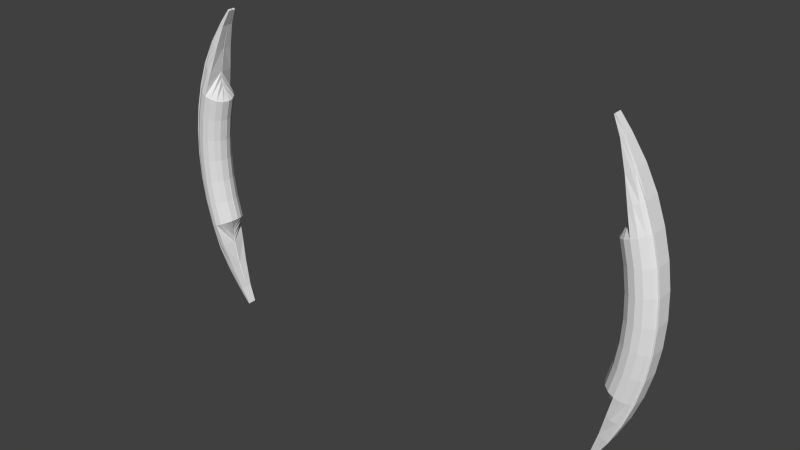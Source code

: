 # Source: main_menu.blend  (saved by Blender 2.70.0; exported with 4.5.12 LTS)
import bpy
from mathutils import Matrix  # noqa: F401  (used for matrix-valued properties, if any)

bpy.ops.wm.read_factory_settings(use_empty=True)
scene = bpy.context.scene
scene.name = 'Scene'

# ---- collections
col_collection_1 = bpy.data.collections.new('Collection 1'); scene.collection.children.link(col_collection_1)

# ---- world
world_world = bpy.data.worlds.new('World'); scene.world = world_world
world_world.color = (0.05088, 0.05088, 0.05088)
world_world.use_sun_shadow = False
world_world.sun_shadow_jitter_overblur = 0.0
world_world.cycles.sampling_method = 'MANUAL'
world_world.cycles.sample_map_resolution = 256

# ---- meshes
me_circle_001 = bpy.data.meshes.new('Circle.001')
me_circle_001.from_pydata([(-2.652, 1.79, 0.05927), (-2.636, 1.778, 0.06483), (-2.794, 1.517, 0.09444), (-2.81, 1.528, 0.0854), (-2.945, 1.247, 0.1), (-2.928, 1.237, 0.1), (-3.037, 0.9407, 0.1), (-3.055, 0.9481, 0.1), (-3.138, 0.6285, 0.1), (-3.118, 0.624, 0.1), (-3.164, 0.3173, 0.1), (-3.184, 0.32, 0.1), (-3.18, -7.55e-09, 0.1), (-3.2, -7.55e-09, 0.1), (-3.077, -1.395e-08, 0.1848), (-3.0, -1.51e-08, 0.2), (-2.923, -1.395e-08, 0.1848), (-2.859, -1.068e-08, 0.1414), (-2.815, -5.778e-09, 0.07654), (-3.141, -1.068e-08, 0.1414), (-2.51, 1.948, 0.006082), (-2.524, 1.963, 1.482e-07), (-2.51, 1.948, 0.04557), (-2.8, 0.0, 0.006082), (-3.126, 0.3124, 0.1414), (-3.062, 0.304, 0.1848), (-2.986, 0.2942, 0.2), (-2.91, 0.2843, 0.1848), (-2.845, 0.276, 0.1414), (-2.802, 0.2704, 0.07654), (-2.787, 0.2684, 0.006082), (-3.08, 0.6153, 0.1414), (-3.017, 0.6008, 0.1848), (-2.943, 0.5837, 0.2), (-2.868, 0.5666, 0.1848), (-2.805, 0.552, 0.1414), (-2.763, 0.5423, 0.07654), (-2.748, 0.5389, 0.006082), (-3.001, 0.9254, 0.1414), (-2.942, 0.9005, 0.1848), (-2.871, 0.8711, 0.2), (-2.8, 0.8417, 0.1848), (-2.74, 0.8167, 0.1414), (-2.7, 0.8001, 0.07654), (-2.686, 0.7942, 0.006082), (-2.895, 1.218, 0.1296), (-2.838, 1.186, 0.1551), (-2.794, 1.148, 0.162), (-2.762, 1.495, 0.106), (-2.709, 1.448, 0.1148), (-2.524, 1.963, 0.04557), (-2.606, 1.754, 0.07125), (-2.741, 0.8918, 0.006082), (-2.652, 1.79, 1.352e-07), (-2.81, 1.528, 1.154e-07), (-2.945, 1.247, 9.413e-08), (-3.055, 0.9481, 7.158e-08), (-3.138, 0.6285, 4.745e-08), (-3.18, -7.061e-16, -7.061e-16), (-3.2, -7.105e-16, -7.105e-16), (-3.184, 0.32, 2.416e-08), (-2.765, 0.9645, 0.006082), (-2.777, 1.063, 0.006082), (-2.772, 1.148, 0.006082), (-2.708, 1.448, 0.006082), (-2.606, 1.754, 0.006082), (-2.509, 1.948, 0.0), (-2.807, 0.0, 0.0), (-2.794, 0.2684, 0.0), (-2.755, 0.5389, 0.0), (-2.693, 0.7942, 0.0), (-2.747, 0.8918, 0.0), (-2.772, 0.9645, 0.0), (-2.784, 1.063, 0.0), (-2.779, 1.148, 0.0), (-2.715, 1.448, 0.0), (-2.605, 1.754, 0.0)], [], [(22, 20, 21, 50), (65, 20, 22, 51), (0, 1, 22, 50), (1, 51, 22), (24, 25, 32, 31), (25, 26, 33, 32), (26, 27, 34, 33), (27, 28, 35, 34), (28, 29, 36, 35), (29, 30, 37, 36), (35, 36, 43, 42), (36, 37, 44, 43), (31, 32, 39, 38), (32, 33, 40, 39), (33, 34, 41, 40), (34, 35, 42, 41), (38, 39, 46, 45), (39, 40, 47, 46), (48, 49, 51), (51, 1, 2, 48), (2, 5, 45, 48), (10, 11, 13, 12), (60, 11, 8, 57), (8, 9, 6, 7), (11, 10, 9, 8), (56, 7, 4, 55), (57, 8, 7, 56), (4, 5, 2, 3), (7, 6, 5, 4), (54, 3, 0, 53), (55, 4, 3, 54), (3, 2, 1, 0), (5, 6, 38, 45), (6, 9, 31, 38), (9, 10, 24, 31), (12, 19, 24, 10), (11, 60, 59, 13), (13, 59, 58, 12), (53, 0, 50, 21), (44, 52, 43), (43, 52, 61, 42), (42, 61, 62, 41), (41, 62, 63, 40), (40, 63, 47), (17, 18, 29, 28), (18, 23, 30, 29), (19, 14, 25, 24), (14, 15, 26, 25), (15, 16, 27, 26), (16, 17, 28, 27), (45, 46, 49, 48), (46, 47, 49), (64, 65, 51, 49), (47, 63, 64, 49), (65, 64, 75, 76), (64, 63, 74, 75), (63, 62, 73, 74), (62, 61, 72, 73), (61, 52, 71, 72), (52, 44, 70, 71), (44, 37, 69, 70), (37, 30, 68, 69), (20, 65, 76, 66), (30, 23, 67, 68)])
_uv = me_circle_001.uv_layers.new(name='UVMap')
_uv.uv.foreach_set('vector', [0.4742, 0.5228, 0.4742, 0.5, 0.4814, 0.5, 0.4814, 0.5228, 0.8947, 0.4255, 0.884, 0.5041, 0.8675, 0.5019, 0.8689, 0.4221, 0.1742, 0.3952, 0.182, 0.389, 0.245, 0.4742, 0.2381, 0.4814, 1.093, 0.2813, 1.075, 0.3229, 1.323, 0.3658, -0.6867, 0.1534, -0.6802, 0.2429, -0.3364, 0.2233, -0.3357, 0.1334, -0.6802, 0.2429, -0.674, 0.3324, -0.3374, 0.313, -0.3364, 0.2233, 0.3327, 0.3739, 0.333, 0.2853, 0.6594, 0.2853, 0.6649, 0.3739, 0.333, 0.2853, 0.3337, 0.196, 0.6543, 0.1962, 0.6594, 0.2853, 0.3337, 0.196, 0.335, 0.1067, 0.6503, 0.107, 0.6543, 0.1962, 0.335, 0.1067, 0.3372, 0.01767, 0.6475, 0.01835, 0.6503, 0.107, 0.6543, 0.1962, 0.6503, 0.107, 0.9513, 0.09041, 0.9641, 0.1776, 0.6503, 0.107, 0.6475, 0.01835, 0.9439, 0.002831, 0.9513, 0.09041, -0.3357, 0.1334, -0.3364, 0.2233, 0.01675, 0.232, 0.03042, 0.1437, -0.3364, 0.2233, -0.3374, 0.313, 0.003321, 0.3204, 0.01675, 0.232, 0.6649, 0.3739, 0.6594, 0.2853, 0.981, 0.2642, 0.9999, 0.3506, 0.6594, 0.2853, 0.6543, 0.1962, 0.9641, 0.1776, 0.981, 0.2642, 0.03042, 0.1437, 0.01675, 0.232, 0.3649, 0.2549, 0.3858, 0.1776, 0.01675, 0.232, 0.003321, 0.3204, 0.3369, 0.3165, 0.3649, 0.2549, 0.7355, 0.2349, 0.6998, 0.3094, 1.075, 0.3229, 1.075, 0.3229, 1.093, 0.2813, 0.751, 0.1909, 0.7355, 0.2349, 0.751, 0.1909, 0.3999, 0.1238, 0.3858, 0.1776, 0.7355, 0.2349, 0.918, 0.6587, 0.908, 0.66, 0.9, 0.5, 0.91, 0.5, 0.924, 0.198, 0.9651, 0.1961, 0.9712, 0.3243, 0.9301, 0.3262, 0.9312, 0.8142, 0.9409, 0.812, 0.9815, 0.9703, 0.9723, 0.9741, 0.908, 0.66, 0.918, 0.6587, 0.9409, 0.812, 0.9312, 0.8142, 0.9365, 0.4618, 0.9776, 0.4599, 0.9837, 0.5908, 0.9426, 0.5927, 0.9301, 0.3262, 0.9712, 0.3243, 0.9776, 0.4599, 0.9365, 0.4618, 0.02738, 0.1234, 0.03604, 0.1184, 0.103, 0.2584, 0.0949, 0.2642, 0.9723, 0.9741, 0.9815, 0.9703, 1.036, 1.118, 1.027, 1.123, 0.9486, 0.7211, 0.9837, 0.7194, 0.9788, 0.8458, 0.9545, 0.8469, 0.9426, 0.5927, 0.9837, 0.5908, 0.9837, 0.7194, 0.9486, 0.7211, 0.0949, 0.2642, 0.103, 0.2584, 0.182, 0.389, 0.1742, 0.3952, 0.3999, 0.1238, 0.04002, 0.07942, 0.03042, 0.1437, 0.3858, 0.1776, 0.04002, 0.07942, -0.3354, 0.06834, -0.3357, 0.1334, 0.03042, 0.1437, -0.3354, 0.06834, -0.6917, 0.08848, -0.6867, 0.1534, -0.3357, 0.1334, 0.6514, 0.1387, 0.6434, 0.1125, 0.4977, 0.1514, 0.5031, 0.1782, 0.9651, 0.1961, 0.924, 0.198, 0.9178, 0.06632, 0.9589, 0.06438, 0.9, 0.55, 0.9, 0.5, 0.91, 0.5, 0.91, 0.55, 0.9545, 0.8469, 0.9788, 0.8458, 0.9773, 0.9343, 0.9586, 0.9352, 0.9752, 0.07135, 0.9557, 0.1073, 0.9483, 0.06177, 0.9483, 0.06177, 0.9557, 0.1073, 0.9436, 0.1325, 0.9197, 0.06107, 0.9197, 0.06107, 0.9436, 0.1325, 0.9314, 0.1666, 0.8922, 0.06844, 0.8922, 0.06844, 0.9314, 0.1666, 0.9257, 0.1973, 0.8667, 0.08143, 0.8667, 0.08143, 0.9257, 0.1973, 0.8667, 0.1875, 0.01927, 0.1762, 0.02688, 0.08839, 0.335, 0.1067, 0.3337, 0.196, 0.02688, 0.08839, 0.03281, 6.114e-05, 0.3372, 0.01767, 0.335, 0.1067, 0.6434, 0.1125, 0.6321, 0.07644, 0.4904, 0.1146, 0.4977, 0.1514, 0.6321, 0.07644, 0.6206, 0.04057, 0.4833, 0.07767, 0.4904, 0.1146, 6.114e-05, 0.3514, 0.01013, 0.2638, 0.333, 0.2853, 0.3327, 0.3739, 0.01013, 0.2638, 0.01927, 0.1762, 0.3337, 0.196, 0.333, 0.2853, 0.3858, 0.1776, 0.3649, 0.2549, 0.6998, 0.3094, 0.7355, 0.2349, 0.3649, 0.2549, 0.3369, 0.3165, 0.6998, 0.3094, 0.9106, 0.3086, 0.8947, 0.4255, 0.8689, 0.4221, 0.869, 0.3029, 0.8667, 0.1875, 0.9257, 0.1973, 0.9106, 0.3086, 0.869, 0.3029, 0.5287, 0.9207, 0.5347, 0.8497, 0.538, 0.8495, 0.532, 0.9205, 0.5347, 0.8497, 0.5371, 0.782, 0.5404, 0.7818, 0.538, 0.8495, 0.5371, 0.782, 0.5367, 0.7632, 0.54, 0.763, 0.5404, 0.7818, 0.5367, 0.7632, 0.5343, 0.7416, 0.5376, 0.7414, 0.54, 0.763, 0.5343, 0.7416, 0.5311, 0.7251, 0.5344, 0.725, 0.5376, 0.7414, 0.5311, 0.7251, 0.5246, 0.7015, 0.5279, 0.7014, 0.5344, 0.725, 0.5246, 0.7015, 0.5285, 0.6443, 0.5318, 0.6441, 0.5279, 0.7014, 0.5285, 0.6443, 0.5302, 0.5846, 0.5334, 0.5845, 0.5318, 0.6441, 0.522, 0.9682, 0.5287, 0.9207, 0.532, 0.9205, 0.5253, 0.968, 0.5302, 0.5846, 0.5291, 0.526, 0.5324, 0.5259, 0.5334, 0.5845])
me_circle_001.use_remesh_preserve_volume = False
me_circle_001.use_remesh_preserve_attributes = False
me_circle_001.use_mirror_vertex_groups = False
me_circle_001.update()

# ---- objects
ob_menu_clamps = bpy.data.objects.new('menu_clamps', me_circle_001)

# ---- transforms, parenting, visibility, modifiers, constraints
ob_menu_clamps.location = (0.0, 0.0, 0.0)
ob_menu_clamps.rotation_euler = (1.571, 2.22e-16, 2.22e-16)
ob_menu_clamps.lineart.crease_threshold = 0.0
_m = ob_menu_clamps.modifiers.new('Mirror', 'MIRROR')
_m.use_axis = (True, True, True)
_m.use_clip = True

# ---- collection membership
col_collection_1.objects.link(ob_menu_clamps)

# ---- scene / render settings (as saved in the file)
scene.frame_start = 1; scene.frame_end = 250; scene.frame_set(1)
scene.render.engine = 'BLENDER_EEVEE_NEXT'
scene.render.image_settings.color_mode = 'RGB'
scene.render.image_settings.compression = 90
scene.render.resolution_percentage = 50
scene.render.dither_intensity = 0.0
scene.cycles.use_denoising = False
scene.cycles.samples = 10
scene.cycles.sampling_pattern = 'TABULATED_SOBOL'
scene.cycles.light_sampling_threshold = 0.0
scene.cycles.use_adaptive_sampling = False
scene.cycles.use_light_tree = False
scene.cycles.blur_glossy = 0.0
scene.cycles.volume_bounces = 1
scene.cycles.pixel_filter_type = 'GAUSSIAN'
scene.cycles.sample_clamp_indirect = 0.0
scene.view_settings.view_transform = 'Standard'
bpy.context.view_layer.update()

# ---- added for rendering (the .blend has no active camera and no usable light): camera, sun
cam_auto = bpy.data.cameras.new('AutoCamera')
cam_auto.lens = 50.0
cam_auto.sensor_width = 36.0
cam_auto.clip_end = 1000.0
ob_auto_camera = bpy.data.objects.new('AutoCamera', cam_auto)
scene.collection.objects.link(ob_auto_camera)
ob_auto_camera.location = (6.9565, -8.3478, 5.5652)
ob_auto_camera.rotation_euler = (1.09748, -7.21219e-08, 0.694738)
scene.camera = ob_auto_camera
light_auto_sun = bpy.data.lights.new('AutoSun', 'SUN')
light_auto_sun.energy = 3.0
light_auto_sun.angle = 0.0523599
ob_auto_sun = bpy.data.objects.new('AutoSun', light_auto_sun)
scene.collection.objects.link(ob_auto_sun)
ob_auto_sun.rotation_euler = (0.872665, 0.174533, 0.523599)
bpy.context.view_layer.update()
